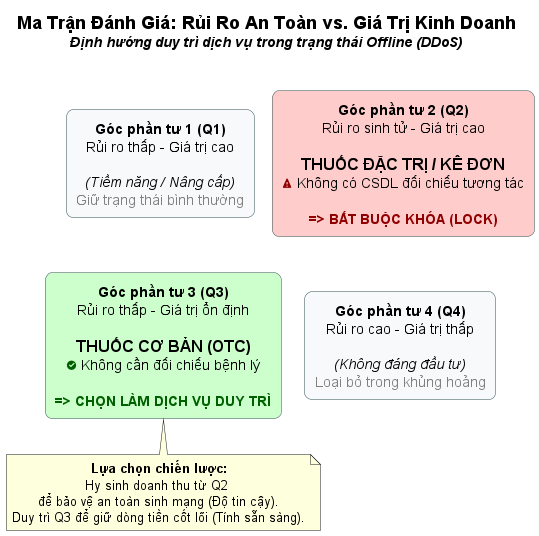

The diagram above was rendered by PlantUML. Its source (embedded in the PNG):
@startuml
!pragma layout smetana

title <size:18>Ma Trận Đánh Giá: Rủi Ro An Toàn vs. Giá Trị Kinh Doanh</size>\n<size:14><i>Định hướng duy trì dịch vụ trong trạng thái Offline (DDoS)</i></size>\n

skinparam rectangle {
    RoundCorner 15
    Shadowing false
    BorderColor DarkSlateGray
}
skinparam defaultTextAlignment center
skinparam ArrowColor transparent

' --- Định nghĩa các góc phần tư của Ma trận ---

rectangle "<b>Góc phần tư 1 (Q1)</b>\n<size:14>Rủi ro thấp - Giá trị cao</size>\n\n<i>(Tiềm năng / Nâng cấp)</i>\n<color:gray>Giữ trạng thái bình thường</color>" as Q1 #F8F9FA

rectangle "<b>Góc phần tư 2 (Q2)</b>\n<size:14>Rủi ro sinh tử - Giá trị cao</size>\n\n<size:16><b>THUỐC ĐẶC TRỊ / KÊ ĐƠN</b></size>\n<color:#900000><&warning></color> Không có CSDL đối chiếu tương tác\n\n<color:#900000><b>=> BẮT BUỘC KHÓA (LOCK)</b></color>" as Q2 #FFCCCC

rectangle "<b>Góc phần tư 3 (Q3)</b>\n<size:14>Rủi ro thấp - Giá trị ổn định</size>\n\n<size:16><b>THUỐC CƠ BẢN (OTC)</b></size>\n<color:#006000><&circle-check></color> Không cần đối chiếu bệnh lý\n\n<color:#006000><b>=> CHỌN LÀM DỊCH VỤ DUY TRÌ</b></color>" as Q3 #CCFFCC

rectangle "<b>Góc phần tư 4 (Q4)</b>\n<size:14>Rủi ro cao - Giá trị thấp</size>\n\n<i>(Không đáng đầu tư)</i>\n<color:gray>Loại bỏ trong khủng hoảng</color>" as Q4 #F8F9FA

' --- Ép bố cục (Layout constraints) tạo hình ma trận 2x2 ---

Q1 -[hidden]right-> Q2
Q3 -[hidden]right-> Q4
Q1 -[hidden]down-> Q3
Q2 -[hidden]down-> Q4

note bottom of Q3
  <b>Lựa chọn chiến lược:</b>
  Hy sinh doanh thu từ Q2 
  để bảo vệ an toàn sinh mạng (Độ tin cậy).
  Duy trì Q3 để giữ dòng tiền cốt lõi (Tính sẵn sàng).
end note

@enduml